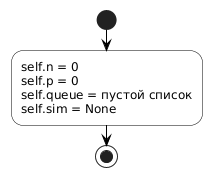

The diagram above was rendered by PlantUML. Its source (embedded in the PNG):
@startuml

skinparam linetype ortho
skinparam ActivityShape octagon
skinparam ConditionEndStyle hline
skinparam DefaultFontName Arial
skinparam ActivityBackgroundColor white
skinparam ActivityBorderColor black
skinparam ConditionBackgroundColor white
skinparam ConditionBorderColor black
skinparam ArrowColor black

start
:self.n = 0\nself.p = 0\nself.queue = пустой список\nself.sim = None;
stop
@enduml